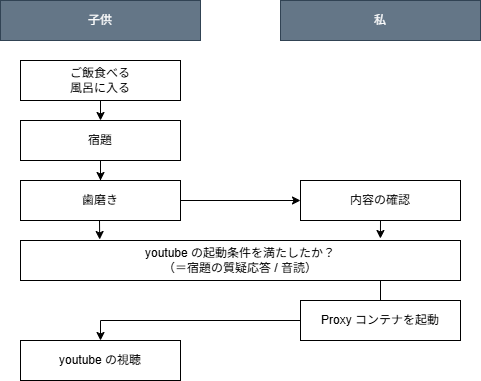

The diagram above was exported from draw.io. Its source (the exported page's mxGraphModel, read from the mxfile embedded in the PNG):
<mxGraphModel dx="1434" dy="780" grid="1" gridSize="10" guides="1" tooltips="1" connect="1" arrows="1" fold="1" page="1" pageScale="1" pageWidth="827" pageHeight="1169" math="0" shadow="0">
  <root>
    <mxCell id="0" />
    <mxCell id="1" parent="0" />
    <mxCell id="z398Dz2ilt-YX8g95CD7-5" value="子供" style="rounded=0;whiteSpace=wrap;html=1;fillColor=#647687;fontColor=#ffffff;strokeColor=#314354;" vertex="1" parent="1">
      <mxGeometry x="100" y="60" width="200" height="40" as="geometry" />
    </mxCell>
    <mxCell id="z398Dz2ilt-YX8g95CD7-6" value="私" style="rounded=0;whiteSpace=wrap;html=1;fillColor=#647687;fontColor=#ffffff;strokeColor=#314354;" vertex="1" parent="1">
      <mxGeometry x="380" y="60" width="200" height="40" as="geometry" />
    </mxCell>
    <mxCell id="z398Dz2ilt-YX8g95CD7-7" value="" style="endArrow=classic;html=1;rounded=0;" edge="1" parent="1" source="z398Dz2ilt-YX8g95CD7-9">
      <mxGeometry width="50" height="50" relative="1" as="geometry">
        <mxPoint x="199.5" y="80" as="sourcePoint" />
        <mxPoint x="199.5" y="160" as="targetPoint" />
      </mxGeometry>
    </mxCell>
    <mxCell id="z398Dz2ilt-YX8g95CD7-9" value="ご飯食べる&lt;div&gt;風呂に入る&lt;/div&gt;" style="rounded=0;whiteSpace=wrap;html=1;" vertex="1" parent="1">
      <mxGeometry x="120" y="120" width="160" height="40" as="geometry" />
    </mxCell>
    <mxCell id="z398Dz2ilt-YX8g95CD7-13" value="" style="edgeStyle=orthogonalEdgeStyle;rounded=0;orthogonalLoop=1;jettySize=auto;html=1;" edge="1" parent="1" source="z398Dz2ilt-YX8g95CD7-11" target="z398Dz2ilt-YX8g95CD7-12">
      <mxGeometry relative="1" as="geometry" />
    </mxCell>
    <mxCell id="z398Dz2ilt-YX8g95CD7-11" value="宿題" style="rounded=0;whiteSpace=wrap;html=1;" vertex="1" parent="1">
      <mxGeometry x="120" y="180" width="160" height="40" as="geometry" />
    </mxCell>
    <mxCell id="z398Dz2ilt-YX8g95CD7-12" value="歯磨き" style="rounded=0;whiteSpace=wrap;html=1;" vertex="1" parent="1">
      <mxGeometry x="120" y="240" width="160" height="40" as="geometry" />
    </mxCell>
    <mxCell id="z398Dz2ilt-YX8g95CD7-14" value="" style="endArrow=classic;html=1;rounded=0;entryX=0.5;entryY=0;entryDx=0;entryDy=0;exitX=0.5;exitY=1;exitDx=0;exitDy=0;" edge="1" parent="1" source="z398Dz2ilt-YX8g95CD7-9" target="z398Dz2ilt-YX8g95CD7-11">
      <mxGeometry width="50" height="50" relative="1" as="geometry">
        <mxPoint x="209.5" y="90" as="sourcePoint" />
        <mxPoint x="210" y="130" as="targetPoint" />
      </mxGeometry>
    </mxCell>
    <mxCell id="z398Dz2ilt-YX8g95CD7-17" value="&lt;div&gt;youtube の起動条件を満たしたか？&lt;/div&gt;（＝宿題の質疑応答 / 音読）" style="rounded=0;whiteSpace=wrap;html=1;" vertex="1" parent="1">
      <mxGeometry x="120" y="300" width="440" height="40" as="geometry" />
    </mxCell>
    <mxCell id="z398Dz2ilt-YX8g95CD7-18" value="内容の確認" style="rounded=0;whiteSpace=wrap;html=1;" vertex="1" parent="1">
      <mxGeometry x="400" y="240" width="160" height="40" as="geometry" />
    </mxCell>
    <mxCell id="z398Dz2ilt-YX8g95CD7-19" value="" style="edgeStyle=orthogonalEdgeStyle;rounded=0;orthogonalLoop=1;jettySize=auto;html=1;entryX=0;entryY=0.5;entryDx=0;entryDy=0;exitX=1;exitY=0.5;exitDx=0;exitDy=0;" edge="1" parent="1" source="z398Dz2ilt-YX8g95CD7-12" target="z398Dz2ilt-YX8g95CD7-18">
      <mxGeometry relative="1" as="geometry">
        <mxPoint x="210" y="210" as="sourcePoint" />
        <mxPoint x="210" y="250" as="targetPoint" />
      </mxGeometry>
    </mxCell>
    <mxCell id="z398Dz2ilt-YX8g95CD7-25" value="" style="edgeStyle=orthogonalEdgeStyle;rounded=0;orthogonalLoop=1;jettySize=auto;html=1;entryX=0.18;entryY=-0.025;entryDx=0;entryDy=0;entryPerimeter=0;" edge="1" parent="1" target="z398Dz2ilt-YX8g95CD7-17">
      <mxGeometry relative="1" as="geometry">
        <mxPoint x="199" y="280" as="sourcePoint" />
        <mxPoint x="210" y="250" as="targetPoint" />
      </mxGeometry>
    </mxCell>
    <mxCell id="z398Dz2ilt-YX8g95CD7-28" value="" style="endArrow=classic;html=1;rounded=0;exitX=0.5;exitY=1;exitDx=0;exitDy=0;entryX=0.818;entryY=-0.05;entryDx=0;entryDy=0;entryPerimeter=0;" edge="1" parent="1" source="z398Dz2ilt-YX8g95CD7-18" target="z398Dz2ilt-YX8g95CD7-17">
      <mxGeometry width="50" height="50" relative="1" as="geometry">
        <mxPoint x="390" y="230" as="sourcePoint" />
        <mxPoint x="440" y="180" as="targetPoint" />
      </mxGeometry>
    </mxCell>
    <mxCell id="z398Dz2ilt-YX8g95CD7-29" value="" style="endArrow=classic;html=1;rounded=0;" edge="1" parent="1">
      <mxGeometry width="50" height="50" relative="1" as="geometry">
        <mxPoint x="480" y="340" as="sourcePoint" />
        <mxPoint x="480" y="380" as="targetPoint" />
      </mxGeometry>
    </mxCell>
    <mxCell id="z398Dz2ilt-YX8g95CD7-30" value="Proxy コンテナを起動" style="rounded=0;whiteSpace=wrap;html=1;" vertex="1" parent="1">
      <mxGeometry x="400" y="360" width="160" height="40" as="geometry" />
    </mxCell>
    <mxCell id="z398Dz2ilt-YX8g95CD7-31" value="youtube の視聴" style="rounded=0;whiteSpace=wrap;html=1;" vertex="1" parent="1">
      <mxGeometry x="120" y="400" width="160" height="40" as="geometry" />
    </mxCell>
    <mxCell id="z398Dz2ilt-YX8g95CD7-34" value="" style="endArrow=classic;html=1;rounded=0;exitX=0;exitY=0.5;exitDx=0;exitDy=0;entryX=0.5;entryY=0;entryDx=0;entryDy=0;" edge="1" parent="1" source="z398Dz2ilt-YX8g95CD7-30" target="z398Dz2ilt-YX8g95CD7-31">
      <mxGeometry width="50" height="50" relative="1" as="geometry">
        <mxPoint x="390" y="370" as="sourcePoint" />
        <mxPoint x="440" y="320" as="targetPoint" />
        <Array as="points">
          <mxPoint x="200" y="380" />
          <mxPoint x="200" y="400" />
        </Array>
      </mxGeometry>
    </mxCell>
  </root>
</mxGraphModel>